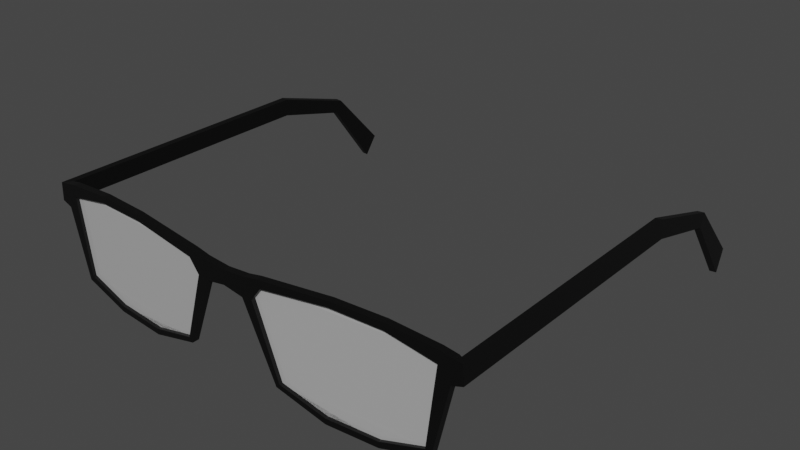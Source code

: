 # Source: Glasses.blend  (saved by Blender 2.80.75; exported with 4.5.12 LTS)
import bpy
from mathutils import Matrix  # noqa: F401  (used for matrix-valued properties, if any)

bpy.ops.wm.read_factory_settings(use_empty=True)
scene = bpy.context.scene
scene.name = 'Scene'

# ---- collections
col_collection = bpy.data.collections.new('Collection'); scene.collection.children.link(col_collection)

# ---- materials (node trees are filled in below, after node groups)
mat_material = bpy.data.materials.new('Material')
mat_material.use_transparent_shadow = False
mat_material_001 = bpy.data.materials.new('Material.001')
mat_material_001.use_transparent_shadow = False

# ---- material node trees
mat_material.use_nodes = True; mat_material.node_tree.nodes.clear()
_N = mat_material.node_tree.nodes; _L = mat_material.node_tree.links
n0 = _N.new('ShaderNodeOutputMaterial'); n0.name = 'Material Output'; n0.location = (300, 300)
n1 = _N.new('ShaderNodeBsdfPrincipled'); n1.name = 'Principled BSDF'; n1.location = (10, 300)
n1.distribution = 'GGX'
n1.subsurface_method = 'BURLEY'
n1.inputs[0].default_value = (0.0, 0.0, 0.0, 1.0)
n1.inputs[3].default_value = 1.45
n1.inputs[27].default_value = (0.0, 0.0, 0.0, 1.0)
n1.inputs[28].default_value = 1.0
_L.new(n1.outputs[0], n0.inputs[0])
n0.is_active_output = True
mat_material_001.use_nodes = True; mat_material_001.node_tree.nodes.clear()
_N = mat_material_001.node_tree.nodes; _L = mat_material_001.node_tree.links
n0 = _N.new('ShaderNodeOutputMaterial'); n0.name = 'Material Output'; n0.location = (300, 300)
n1 = _N.new('ShaderNodeBsdfPrincipled'); n1.name = 'Principled BSDF'; n1.location = (10, 300)
n1.distribution = 'GGX'
n1.subsurface_method = 'BURLEY'
n1.inputs[3].default_value = 1.45
n1.inputs[4].default_value = 0.5
n1.inputs[27].default_value = (0.0, 0.0, 0.0, 1.0)
n1.inputs[28].default_value = 1.0
_L.new(n1.outputs[0], n0.inputs[0])
n0.is_active_output = True

# ---- world
world_world = bpy.data.worlds.new('World'); scene.world = world_world
world_world.use_nodes = True; world_world.node_tree.nodes.clear()
_N = world_world.node_tree.nodes; _L = world_world.node_tree.links
n0 = _N.new('ShaderNodeOutputWorld'); n0.name = 'World Output'; n0.location = (300, 300)
n1 = _N.new('ShaderNodeBackground'); n1.name = 'Background'; n1.location = (10, 300)
n1.inputs[0].default_value = (0.05088, 0.05088, 0.05088, 1.0)
_L.new(n1.outputs[0], n0.inputs[0])
n0.is_active_output = True
world_world.color = (0.05088, 0.05088, 0.05088)
world_world.use_sun_shadow = False
world_world.sun_shadow_jitter_overblur = 0.0

# ---- meshes
me_plane = bpy.data.meshes.new('Plane')
me_plane.from_pydata([(-0.1032, -0.0009444, 0.04011), (-0.1027, -0.0009663, 0.04841), (-0.0139, -0.005834, 0.03928), (-0.01675, -0.005758, 0.04865), (-0.009224, -0.005926, 0.03865), (-0.01035, -0.005908, 0.04744), (-0.09322, -0.001474, 0.05007), (-0.09322, -0.001476, 0.04455), (-0.09917, -0.001148, 0.04894), (-0.09831, -0.001195, 0.03852), (-0.08874, -0.001432, 0.009219), (-0.09105, -0.001268, 0.006912), (-0.02449, -0.004728, 0.007432), (-0.02276, -0.0047, 0.005595), (-0.04934, -0.004243, 0.04921), (-0.04956, -0.004217, 0.05188), (-0.01849, -0.005708, 0.04523), (-0.07194, -0.00279, 0.05196), (-0.07238, -0.002772, 0.04885), (-0.06935, -0.002276, 0.0001832), (-0.04556, -0.003502, -0.0006213), (-0.06918, -0.002372, 0.002974), (-0.04562, -0.003613, 0.002096), (-0.1032, 0.126, 0.04011), (-0.1027, 0.126, 0.04841), (-0.1032, 0.1613, 0.03096), (-0.1027, 0.1646, 0.03665), (-0.1033, 0.1848, -0.0002399), (-0.1026, 0.1905, 0.00895), (0.1032, -0.0009444, 0.04011), (0.0, -0.006006, 0.04027), (0.1027, -0.0009663, 0.04841), (0.0, -0.006006, 0.04667), (0.0139, -0.005834, 0.03928), (0.01675, -0.005758, 0.04865), (0.009224, -0.005926, 0.03865), (0.01035, -0.005908, 0.04744), (0.09322, -0.001474, 0.05007), (0.09322, -0.001476, 0.04455), (0.09917, -0.001148, 0.04894), (0.09831, -0.001195, 0.03852), (0.08874, -0.001432, 0.009219), (0.09105, -0.001268, 0.006912), (0.02449, -0.004728, 0.007432), (0.02276, -0.0047, 0.005595), (0.04934, -0.004243, 0.04921), (0.04956, -0.004217, 0.05188), (0.01849, -0.005708, 0.04523), (0.07194, -0.00279, 0.05196), (0.07238, -0.002772, 0.04885), (0.06935, -0.002276, 0.0001832), (0.04556, -0.003502, -0.0006213), (0.06918, -0.002372, 0.002974), (0.04562, -0.003613, 0.002096), (0.1032, 0.126, 0.04011), (0.1027, 0.126, 0.04841), (0.1032, 0.1613, 0.03096), (0.1027, 0.1646, 0.03665), (0.1033, 0.1848, -0.0002399), (0.1026, 0.1905, 0.00895), (-0.1003, 0.002296, 0.03996), (-0.0998, 0.002204, 0.04825), (-0.0139, -0.002729, 0.03928), (-0.01675, -0.002653, 0.04865), (-0.009224, -0.002821, 0.03865), (-0.01035, -0.002803, 0.04744), (-0.09322, 0.001631, 0.05007), (-0.09322, 0.001629, 0.04455), (-0.09917, 0.001957, 0.04894), (-0.09831, 0.00191, 0.03852), (-0.08874, 0.001673, 0.009219), (-0.09105, 0.001837, 0.006912), (-0.02449, -0.001623, 0.007432), (-0.02276, -0.001595, 0.005595), (-0.04934, -0.001138, 0.04921), (-0.04956, -0.001112, 0.05188), (-0.01849, -0.002603, 0.04523), (-0.07194, 0.0003147, 0.05196), (-0.07238, 0.0003328, 0.04885), (-0.06935, 0.0008295, 0.0001832), (-0.04556, -0.0003965, -0.0006213), (-0.06918, 0.0007329, 0.002974), (-0.04562, -0.0005081, 0.002096), (-0.1001, 0.1259, 0.03993), (-0.09964, 0.1259, 0.04823), (-0.1001, 0.1612, 0.03079), (-0.09964, 0.1644, 0.03648), (-0.1002, 0.1846, -0.0003872), (-0.09949, 0.1903, 0.008803), (0.1003, 0.002296, 0.03996), (0.0, -0.002901, 0.04027), (0.0998, 0.002204, 0.04825), (0.0, -0.002901, 0.04667), (0.0139, -0.002729, 0.03928), (0.01675, -0.002653, 0.04865), (0.009224, -0.002821, 0.03865), (0.01035, -0.002803, 0.04744), (0.09322, 0.001631, 0.05007), (0.09322, 0.001629, 0.04455), (0.09917, 0.001957, 0.04894), (0.09831, 0.00191, 0.03852), (0.08874, 0.001673, 0.009219), (0.09105, 0.001837, 0.006912), (0.02449, -0.001623, 0.007432), (0.02276, -0.001595, 0.005595), (0.04934, -0.001138, 0.04921), (0.04956, -0.001112, 0.05188), (0.01849, -0.002603, 0.04523), (0.07194, 0.0003147, 0.05196), (0.07238, 0.0003328, 0.04885), (0.06935, 0.0008295, 0.0001832), (0.04556, -0.0003965, -0.0006213), (0.06918, 0.0007329, 0.002974), (0.04562, -0.0005081, 0.002096), (0.1001, 0.1259, 0.03993), (0.09964, 0.1259, 0.04823), (0.1001, 0.1612, 0.03079), (0.09964, 0.1644, 0.03648), (0.1002, 0.1846, -0.0003872), (0.09949, 0.1903, 0.008803), (-0.0967, 7.664e-05, 0.04702), (-0.0902, 0.0001205, 0.008305), (-0.02348, -0.003176, 0.006793), (-0.01017, -0.004219, 0.04553), (-0.05939, -0.00122, 0.05123), (-0.06936, -0.0008196, 0.00142), (-0.04572, -0.002061, 0.000999), (0.0967, 7.664e-05, 0.04702), (0.0902, 0.0001205, 0.008305), (0.02348, -0.003176, 0.006793), (0.01017, -0.004219, 0.04553), (0.05939, -0.00122, 0.05123), (0.06936, -0.0008196, 0.00142), (0.04572, -0.002061, 0.000999), (-0.0967, 7.664e-05, 0.04702), (-0.0902, 0.0001205, 0.008305), (-0.02348, -0.003176, 0.006793), (-0.01017, -0.004219, 0.04553), (-0.05939, -0.00122, 0.05123), (-0.06936, -0.0008196, 0.00142), (-0.04572, -0.002061, 0.000999), (0.0967, 7.664e-05, 0.04702), (0.0902, 0.0001205, 0.008305), (0.02348, -0.003176, 0.006793), (0.01017, -0.004219, 0.04553), (0.05939, -0.00122, 0.05123), (0.06936, -0.0008196, 0.00142), (0.04572, -0.002061, 0.000999)], [], [(4, 30, 32, 5), (16, 2, 3), (2, 4, 5, 3), (9, 7, 6, 8), (0, 9, 8, 1), (7, 9, 11, 10), (4, 2, 12, 13), (20, 13, 12, 22), (18, 14, 15, 17), (14, 16, 3, 15), (7, 18, 17, 6), (11, 19, 21, 10), (19, 20, 22, 21), (0, 1, 24, 23), (23, 24, 26, 25), (25, 26, 28, 27), (35, 36, 32, 30), (47, 34, 33), (33, 34, 36, 35), (40, 39, 37, 38), (29, 31, 39, 40), (38, 41, 42, 40), (35, 44, 43, 33), (51, 53, 43, 44), (49, 48, 46, 45), (45, 46, 34, 47), (38, 37, 48, 49), (42, 41, 52, 50), (50, 52, 53, 51), (29, 54, 55, 31), (54, 56, 57, 55), (56, 58, 59, 57), (64, 65, 92, 90), (76, 63, 62), (62, 63, 65, 64), (69, 68, 66, 67), (60, 61, 68, 69), (67, 70, 71, 69), (64, 73, 72, 62), (80, 82, 72, 73), (78, 77, 75, 74), (74, 75, 63, 76), (67, 66, 77, 78), (71, 70, 81, 79), (79, 81, 82, 80), (60, 83, 84, 61), (83, 85, 86, 84), (85, 87, 88, 86), (95, 90, 92, 96), (107, 93, 94), (93, 95, 96, 94), (100, 98, 97, 99), (89, 100, 99, 91), (98, 100, 102, 101), (95, 93, 103, 104), (111, 104, 103, 113), (109, 105, 106, 108), (105, 107, 94, 106), (98, 109, 108, 97), (102, 110, 112, 101), (110, 111, 113, 112), (89, 91, 115, 114), (114, 115, 117, 116), (116, 117, 119, 118), (30, 4, 64, 90), (1, 8, 68, 61), (2, 16, 76, 62), (3, 5, 65, 63), (5, 32, 92, 65), (6, 17, 77, 66), (8, 6, 66, 68), (9, 0, 60, 69), (11, 9, 69, 71), (7, 10, 70, 67), (12, 2, 62, 72), (4, 13, 73, 64), (13, 20, 80, 73), (22, 12, 72, 82), (14, 18, 78, 74), (16, 14, 74, 76), (15, 3, 63, 75), (17, 15, 75, 77), (18, 7, 67, 78), (19, 11, 71, 79), (20, 19, 79, 80), (10, 21, 81, 70), (21, 22, 82, 81), (24, 1, 61, 84), (0, 23, 83, 60), (26, 24, 84, 86), (23, 25, 85, 83), (27, 28, 88, 87), (28, 26, 86, 88), (25, 27, 87, 85), (35, 30, 90, 95), (39, 31, 91, 99), (47, 33, 93, 107), (36, 34, 94, 96), (32, 36, 96, 92), (48, 37, 97, 108), (37, 39, 99, 97), (29, 40, 100, 89), (40, 42, 102, 100), (41, 38, 98, 101), (33, 43, 103, 93), (44, 35, 95, 104), (51, 44, 104, 111), (43, 53, 113, 103), (49, 45, 105, 109), (45, 47, 107, 105), (34, 46, 106, 94), (46, 48, 108, 106), (38, 49, 109, 98), (42, 50, 110, 102), (50, 51, 111, 110), (52, 41, 101, 112), (53, 52, 112, 113), (31, 55, 115, 91), (54, 29, 89, 114), (55, 57, 117, 115), (56, 54, 114, 116), (59, 58, 118, 119), (57, 59, 119, 117), (58, 56, 116, 118), (126, 122, 123, 124, 120, 121, 125), (133, 132, 128, 127, 131, 130, 129), (140, 139, 135, 134, 138, 137, 136), (147, 143, 144, 145, 141, 142, 146)])
me_plane.polygons.foreach_set('material_index', [0, 0, 0, 0, 0, 0, 0, 0, 0, 0, 0, 0, 0, 0, 0, 0, 0, 0, 0, 0, 0, 0, 0, 0, 0, 0, 0, 0, 0, 0, 0, 0, 0, 0, 0, 0, 0, 0, 0, 0, 0, 0, 0, 0, 0, 0, 0, 0, 0, 0, 0, 0, 0, 0, 0, 0, 0, 0, 0, 0, 0, 0, 0, 0, 0, 0, 0, 0, 0, 0, 0, 0, 0, 0, 0, 0, 0, 0, 0, 0, 0, 0, 0, 0, 0, 0, 0, 0, 0, 0, 0, 0, 0, 0, 0, 0, 0, 0, 0, 0, 0, 0, 0, 0, 0, 0, 0, 0, 0, 0, 0, 0, 0, 0, 0, 0, 0, 0, 0, 0, 0, 0, 0, 0, 1, 1, 1, 1])
_uv = me_plane.uv_layers.new(name='UVMap')
_uv.uv.foreach_set('vector', [0.9, 0.0, 1.0, 0.0, 1.0, 1.0, 0.9, 1.0, 0.7642, 0.0, 0.8, 0.0, 0.7642, 1.0, 0.8, 0.0, 0.9, 0.0, 0.9, 1.0, 0.8, 1.0, 0.2, 0.0, 0.4, 0.0, 0.4, 1.0, 0.2, 1.0, 0.0, 0.0, 0.2, 0.0, 0.2, 1.0, 0.0, 1.0, 0.4, 0.0, 0.2, 0.0, 0.2, 0.0, 0.4, 0.0, 0.9, 0.0, 0.8, 0.0, 0.8, 0.0, 0.9, 0.0, 0.6667, 0.0, 0.9, 0.0, 0.8, 0.0, 0.6667, 0.0, 0.5, 0.0, 0.6, 0.0, 0.6, 1.0, 0.5, 1.0, 0.6, 0.0, 0.7642, 0.0, 0.7642, 1.0, 0.6, 1.0, 0.4, 0.0, 0.5, 0.0, 0.5, 1.0, 0.4, 1.0, 0.2, 0.0, 0.4333, 0.0, 0.5333, 0.0, 0.4, 0.0, 0.4333, 0.0, 0.6667, 0.0, 0.6667, 0.0, 0.5333, 0.0, 0.0, 0.0, 0.0, 1.0, 0.0, 1.0, 0.0, 0.0, 0.0, 0.0, 0.0, 1.0, 0.0, 1.0, 0.0, 0.0, 0.0, 0.0, 0.0, 1.0, 0.0, 1.0, 0.0, 0.0, 0.9, 0.0, 0.9, 1.0, 1.0, 1.0, 1.0, 0.0, 0.7642, 0.0, 0.7642, 1.0, 0.8, 0.0, 0.8, 0.0, 0.8, 1.0, 0.9, 1.0, 0.9, 0.0, 0.2, 0.0, 0.2, 1.0, 0.4, 1.0, 0.4, 0.0, 0.0, 0.0, 0.0, 1.0, 0.2, 1.0, 0.2, 0.0, 0.4, 0.0, 0.4, 0.0, 0.2, 0.0, 0.2, 0.0, 0.9, 0.0, 0.9, 0.0, 0.8, 0.0, 0.8, 0.0, 0.6667, 0.0, 0.6667, 0.0, 0.8, 0.0, 0.9, 0.0, 0.5, 0.0, 0.5, 1.0, 0.6, 1.0, 0.6, 0.0, 0.6, 0.0, 0.6, 1.0, 0.7642, 1.0, 0.7642, 0.0, 0.4, 0.0, 0.4, 1.0, 0.5, 1.0, 0.5, 0.0, 0.2, 0.0, 0.4, 0.0, 0.5333, 0.0, 0.4333, 0.0, 0.4333, 0.0, 0.5333, 0.0, 0.6667, 0.0, 0.6667, 0.0, 0.0, 0.0, 0.0, 0.0, 0.0, 1.0, 0.0, 1.0, 0.0, 0.0, 0.0, 0.0, 0.0, 1.0, 0.0, 1.0, 0.0, 0.0, 0.0, 0.0, 0.0, 1.0, 0.0, 1.0, 0.9, 0.0, 0.9, 1.0, 1.0, 1.0, 1.0, 0.0, 0.7642, 0.0, 0.7642, 1.0, 0.8, 0.0, 0.8, 0.0, 0.8, 1.0, 0.9, 1.0, 0.9, 0.0, 0.2, 0.0, 0.2, 1.0, 0.4, 1.0, 0.4, 0.0, 0.0, 0.0, 0.0, 1.0, 0.2, 1.0, 0.2, 0.0, 0.4, 0.0, 0.4, 0.0, 0.2, 0.0, 0.2, 0.0, 0.9, 0.0, 0.9, 0.0, 0.8, 0.0, 0.8, 0.0, 0.6667, 0.0, 0.6667, 0.0, 0.8, 0.0, 0.9, 0.0, 0.5, 0.0, 0.5, 1.0, 0.6, 1.0, 0.6, 0.0, 0.6, 0.0, 0.6, 1.0, 0.7642, 1.0, 0.7642, 0.0, 0.4, 0.0, 0.4, 1.0, 0.5, 1.0, 0.5, 0.0, 0.2, 0.0, 0.4, 0.0, 0.5333, 0.0, 0.4333, 0.0, 0.4333, 0.0, 0.5333, 0.0, 0.6667, 0.0, 0.6667, 0.0, 0.0, 0.0, 0.0, 0.0, 0.0, 1.0, 0.0, 1.0, 0.0, 0.0, 0.0, 0.0, 0.0, 1.0, 0.0, 1.0, 0.0, 0.0, 0.0, 0.0, 0.0, 1.0, 0.0, 1.0, 0.9, 0.0, 1.0, 0.0, 1.0, 1.0, 0.9, 1.0, 0.7642, 0.0, 0.8, 0.0, 0.7642, 1.0, 0.8, 0.0, 0.9, 0.0, 0.9, 1.0, 0.8, 1.0, 0.2, 0.0, 0.4, 0.0, 0.4, 1.0, 0.2, 1.0, 0.0, 0.0, 0.2, 0.0, 0.2, 1.0, 0.0, 1.0, 0.4, 0.0, 0.2, 0.0, 0.2, 0.0, 0.4, 0.0, 0.9, 0.0, 0.8, 0.0, 0.8, 0.0, 0.9, 0.0, 0.6667, 0.0, 0.9, 0.0, 0.8, 0.0, 0.6667, 0.0, 0.5, 0.0, 0.6, 0.0, 0.6, 1.0, 0.5, 1.0, 0.6, 0.0, 0.7642, 0.0, 0.7642, 1.0, 0.6, 1.0, 0.4, 0.0, 0.5, 0.0, 0.5, 1.0, 0.4, 1.0, 0.2, 0.0, 0.4333, 0.0, 0.5333, 0.0, 0.4, 0.0, 0.4333, 0.0, 0.6667, 0.0, 0.6667, 0.0, 0.5333, 0.0, 0.0, 0.0, 0.0, 1.0, 0.0, 1.0, 0.0, 0.0, 0.0, 0.0, 0.0, 1.0, 0.0, 1.0, 0.0, 0.0, 0.0, 0.0, 0.0, 1.0, 0.0, 1.0, 0.0, 0.0, 1.0, 0.0, 0.9, 0.0, 0.9, 0.0, 1.0, 0.0, 0.0, 1.0, 0.2, 1.0, 0.2, 1.0, 0.0, 1.0, 0.8, 0.0, 0.7642, 0.0, 0.7642, 0.0, 0.8, 0.0, 0.8, 1.0, 0.9, 1.0, 0.9, 1.0, 0.8, 1.0, 0.9, 1.0, 1.0, 1.0, 1.0, 1.0, 0.9, 1.0, 0.4, 1.0, 0.5, 1.0, 0.5, 1.0, 0.4, 1.0, 0.2, 1.0, 0.4, 1.0, 0.4, 1.0, 0.2, 1.0, 0.2, 0.0, 0.0, 0.0, 0.0, 0.0, 0.2, 0.0, 0.2, 0.0, 0.2, 0.0, 0.2, 0.0, 0.2, 0.0, 0.4, 0.0, 0.4, 0.0, 0.4, 0.0, 0.4, 0.0, 0.8, 0.0, 0.8, 0.0, 0.8, 0.0, 0.8, 0.0, 0.9, 0.0, 0.9, 0.0, 0.9, 0.0, 0.9, 0.0, 0.9, 0.0, 0.6667, 0.0, 0.6667, 0.0, 0.9, 0.0, 0.6667, 0.0, 0.8, 0.0, 0.8, 0.0, 0.6667, 0.0, 0.6, 0.0, 0.5, 0.0, 0.5, 0.0, 0.6, 0.0, 0.7642, 0.0, 0.6, 0.0, 0.6, 0.0, 0.7642, 0.0, 0.6, 1.0, 0.7642, 1.0, 0.7642, 1.0, 0.6, 1.0, 0.5, 1.0, 0.6, 1.0, 0.6, 1.0, 0.5, 1.0, 0.5, 0.0, 0.4, 0.0, 0.4, 0.0, 0.5, 0.0, 0.4333, 0.0, 0.2, 0.0, 0.2, 0.0, 0.4333, 0.0, 0.6667, 0.0, 0.4333, 0.0, 0.4333, 0.0, 0.6667, 0.0, 0.4, 0.0, 0.5333, 0.0, 0.5333, 0.0, 0.4, 0.0, 0.5333, 0.0, 0.6667, 0.0, 0.6667, 0.0, 0.5333, 0.0, 0.0, 1.0, 0.0, 1.0, 0.0, 1.0, 0.0, 1.0, 0.0, 0.0, 0.0, 0.0, 0.0, 0.0, 0.0, 0.0, 0.0, 1.0, 0.0, 1.0, 0.0, 1.0, 0.0, 1.0, 0.0, 0.0, 0.0, 0.0, 0.0, 0.0, 0.0, 0.0, 0.0, 0.0, 0.0, 1.0, 0.0, 1.0, 0.0, 0.0, 0.0, 1.0, 0.0, 1.0, 0.0, 1.0, 0.0, 1.0, 0.0, 0.0, 0.0, 0.0, 0.0, 0.0, 0.0, 0.0, 0.9, 0.0, 1.0, 0.0, 1.0, 0.0, 0.9, 0.0, 0.2, 1.0, 0.0, 1.0, 0.0, 1.0, 0.2, 1.0, 0.7642, 0.0, 0.8, 0.0, 0.8, 0.0, 0.7642, 0.0, 0.9, 1.0, 0.8, 1.0, 0.8, 1.0, 0.9, 1.0, 1.0, 1.0, 0.9, 1.0, 0.9, 1.0, 1.0, 1.0, 0.5, 1.0, 0.4, 1.0, 0.4, 1.0, 0.5, 1.0, 0.4, 1.0, 0.2, 1.0, 0.2, 1.0, 0.4, 1.0, 0.0, 0.0, 0.2, 0.0, 0.2, 0.0, 0.0, 0.0, 0.2, 0.0, 0.2, 0.0, 0.2, 0.0, 0.2, 0.0, 0.4, 0.0, 0.4, 0.0, 0.4, 0.0, 0.4, 0.0, 0.8, 0.0, 0.8, 0.0, 0.8, 0.0, 0.8, 0.0, 0.9, 0.0, 0.9, 0.0, 0.9, 0.0, 0.9, 0.0, 0.6667, 0.0, 0.9, 0.0, 0.9, 0.0, 0.6667, 0.0, 0.8, 0.0, 0.6667, 0.0, 0.6667, 0.0, 0.8, 0.0, 0.5, 0.0, 0.6, 0.0, 0.6, 0.0, 0.5, 0.0, 0.6, 0.0, 0.7642, 0.0, 0.7642, 0.0, 0.6, 0.0, 0.7642, 1.0, 0.6, 1.0, 0.6, 1.0, 0.7642, 1.0, 0.6, 1.0, 0.5, 1.0, 0.5, 1.0, 0.6, 1.0, 0.4, 0.0, 0.5, 0.0, 0.5, 0.0, 0.4, 0.0, 0.2, 0.0, 0.4333, 0.0, 0.4333, 0.0, 0.2, 0.0, 0.4333, 0.0, 0.6667, 0.0, 0.6667, 0.0, 0.4333, 0.0, 0.5333, 0.0, 0.4, 0.0, 0.4, 0.0, 0.5333, 0.0, 0.6667, 0.0, 0.5333, 0.0, 0.5333, 0.0, 0.6667, 0.0, 0.0, 1.0, 0.0, 1.0, 0.0, 1.0, 0.0, 1.0, 0.0, 0.0, 0.0, 0.0, 0.0, 0.0, 0.0, 0.0, 0.0, 1.0, 0.0, 1.0, 0.0, 1.0, 0.0, 1.0, 0.0, 0.0, 0.0, 0.0, 0.0, 0.0, 0.0, 0.0, 0.0, 1.0, 0.0, 0.0, 0.0, 0.0, 0.0, 1.0, 0.0, 1.0, 0.0, 1.0, 0.0, 1.0, 0.0, 1.0, 0.0, 0.0, 0.0, 0.0, 0.0, 0.0, 0.0, 0.0, 0.0, 0.0, 0.0, 0.0, 0.0, 0.0, 0.0, 0.0, 0.0, 0.0, 0.0, 0.0, 0.0, 0.0, 0.0, 0.0, 0.0, 0.0, 0.0, 0.0, 0.0, 0.0, 0.0, 0.0, 0.0, 0.0, 0.0, 0.0, 0.0, 0.0, 0.0, 0.0, 0.0, 0.0, 0.0, 0.0, 0.0, 0.0, 0.0, 0.0, 0.0, 0.0, 0.0, 0.0, 0.0, 0.0, 0.0, 0.0, 0.0, 0.0, 0.0, 0.0, 0.0, 0.0, 0.0, 0.0])
me_plane.materials.append(mat_material)
me_plane.materials.append(mat_material_001)
me_plane.use_remesh_preserve_volume = False
me_plane.use_remesh_preserve_attributes = False
me_plane.use_mirror_vertex_groups = False
me_plane.update()

# ---- objects
ob_plane = bpy.data.objects.new('Plane', me_plane)

# ---- transforms, parenting, visibility, modifiers, constraints
ob_plane.location = (0.0, 0.0, 0.0)
ob_plane.lineart.crease_threshold = 0.0

# ---- collection membership
col_collection.objects.link(ob_plane)

# ---- scene / render settings (as saved in the file)
scene.frame_start = 1; scene.frame_end = 250; scene.frame_set(1)
scene.render.engine = 'BLENDER_EEVEE_NEXT'
scene.cycles.use_denoising = False
scene.cycles.samples = 128
scene.cycles.sampling_pattern = 'TABULATED_SOBOL'
scene.cycles.use_adaptive_sampling = False
scene.cycles.use_light_tree = False
scene.eevee.use_gtao = True
scene.eevee.gtao_distance = 10.0
scene.view_settings.view_transform = 'Filmic'
bpy.context.view_layer.update()

# ---- added for rendering (the .blend has no active camera and no usable light): camera, sun
cam_auto = bpy.data.cameras.new('AutoCamera')
cam_auto.lens = 50.0
cam_auto.sensor_width = 36.0
cam_auto.clip_end = 1000.0
ob_auto_camera = bpy.data.objects.new('AutoCamera', cam_auto)
scene.collection.objects.link(ob_auto_camera)
ob_auto_camera.location = (0.268311, -0.229731, 0.24032)
ob_auto_camera.rotation_euler = (1.09748, -7.21219e-08, 0.694738)
scene.camera = ob_auto_camera
light_auto_sun = bpy.data.lights.new('AutoSun', 'SUN')
light_auto_sun.energy = 3.0
light_auto_sun.angle = 0.0523599
ob_auto_sun = bpy.data.objects.new('AutoSun', light_auto_sun)
scene.collection.objects.link(ob_auto_sun)
ob_auto_sun.rotation_euler = (0.872665, 0.174533, 0.523599)
bpy.context.view_layer.update()

